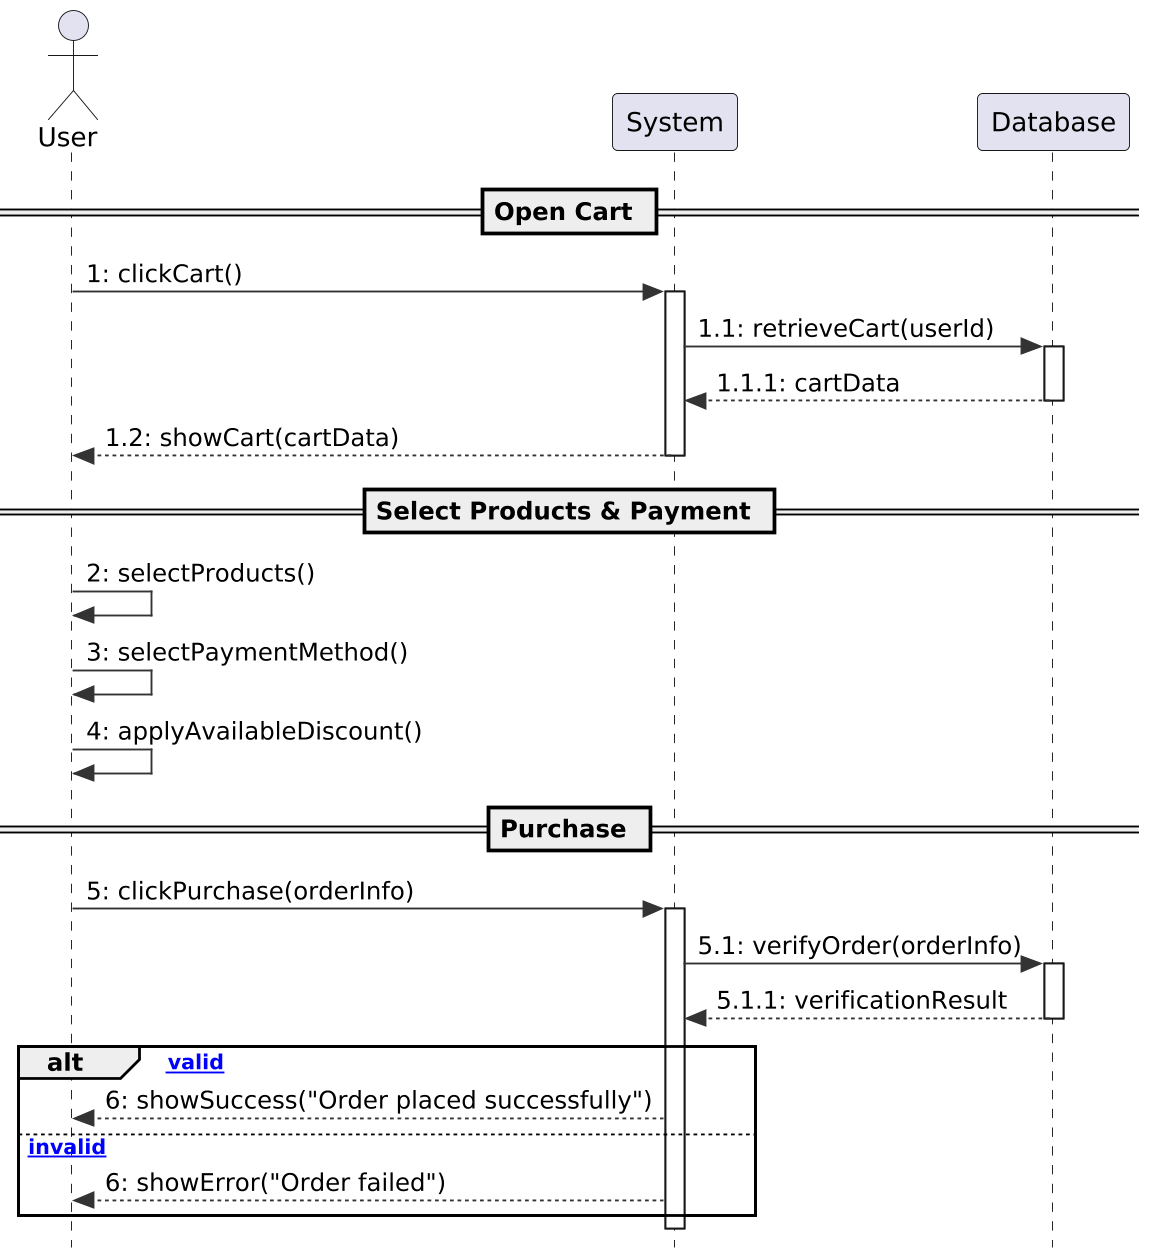

The diagram above was rendered by PlantUML. Its source (embedded in the PNG):
@startuml
skinparam style strictuml
skinparam shadowing false
skinparam dpi 180
skinparam ArrowColor #333
skinparam linetype ortho


actor User as U
participant "System" as S
participant "Database" as DB


' -------------------------------------------------------------
' Main Flow
' -------------------------------------------------------------


== Open Cart ==


U -> S : 1: clickCart()
activate S
S -> DB : 1.1: retrieveCart(userId)
activate DB
DB --> S : 1.1.1: cartData
deactivate DB


S --> U : 1.2: showCart(cartData)
deactivate S




== Select Products & Payment ==


U -> U : 2: selectProducts()
U -> U : 3: selectPaymentMethod()
U -> U : 4: applyAvailableDiscount()




== Purchase ==


U -> S : 5: clickPurchase(orderInfo)
activate S
S -> DB : 5.1: verifyOrder(orderInfo)
activate DB
DB --> S : 5.1.1: verificationResult
deactivate DB


alt [order valid]
    S --> U : 6: showSuccess("Order placed successfully")
else [order invalid]
    S --> U : 6: showError("Order failed")
end


deactivate S
@enduml